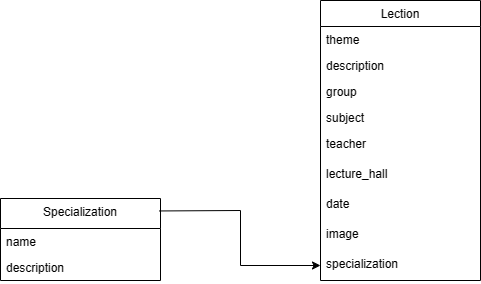

The diagram above was exported from draw.io. Its source (the exported page's mxGraphModel, read from the mxfile embedded in the PNG):
<mxGraphModel dx="832" dy="1650" grid="1" gridSize="10" guides="1" tooltips="1" connect="1" arrows="1" fold="1" page="1" pageScale="1" pageWidth="827" pageHeight="1169" math="0" shadow="0">
  <root>
    <mxCell id="WIyWlLk6GJQsqaUBKTNV-0" />
    <mxCell id="WIyWlLk6GJQsqaUBKTNV-1" parent="WIyWlLk6GJQsqaUBKTNV-0" />
    <mxCell id="zkfFHV4jXpPFQw0GAbJ--0" value="Specialization" style="swimlane;fontStyle=0;align=center;verticalAlign=top;childLayout=stackLayout;horizontal=1;startSize=30;horizontalStack=0;resizeParent=1;resizeLast=0;collapsible=1;marginBottom=0;rounded=0;shadow=0;strokeWidth=1;" parent="WIyWlLk6GJQsqaUBKTNV-1" vertex="1">
      <mxGeometry x="120" y="40" width="160" height="82" as="geometry">
        <mxRectangle x="230" y="140" width="160" height="26" as="alternateBounds" />
      </mxGeometry>
    </mxCell>
    <mxCell id="zkfFHV4jXpPFQw0GAbJ--1" value="name" style="text;align=left;verticalAlign=top;spacingLeft=4;spacingRight=4;overflow=hidden;rotatable=0;points=[[0,0.5],[1,0.5]];portConstraint=eastwest;" parent="zkfFHV4jXpPFQw0GAbJ--0" vertex="1">
      <mxGeometry y="30" width="160" height="26" as="geometry" />
    </mxCell>
    <mxCell id="zkfFHV4jXpPFQw0GAbJ--2" value="description" style="text;align=left;verticalAlign=top;spacingLeft=4;spacingRight=4;overflow=hidden;rotatable=0;points=[[0,0.5],[1,0.5]];portConstraint=eastwest;rounded=0;shadow=0;html=0;" parent="zkfFHV4jXpPFQw0GAbJ--0" vertex="1">
      <mxGeometry y="56" width="160" height="26" as="geometry" />
    </mxCell>
    <mxCell id="zkfFHV4jXpPFQw0GAbJ--17" value="Lection" style="swimlane;fontStyle=0;align=center;verticalAlign=top;childLayout=stackLayout;horizontal=1;startSize=26;horizontalStack=0;resizeParent=1;resizeLast=0;collapsible=1;marginBottom=0;rounded=0;shadow=0;strokeWidth=1;" parent="WIyWlLk6GJQsqaUBKTNV-1" vertex="1">
      <mxGeometry x="440" y="-158" width="160" height="280" as="geometry">
        <mxRectangle x="550" y="140" width="160" height="26" as="alternateBounds" />
      </mxGeometry>
    </mxCell>
    <mxCell id="zkfFHV4jXpPFQw0GAbJ--19" value="theme" style="text;align=left;verticalAlign=top;spacingLeft=4;spacingRight=4;overflow=hidden;rotatable=0;points=[[0,0.5],[1,0.5]];portConstraint=eastwest;rounded=0;shadow=0;html=0;" parent="zkfFHV4jXpPFQw0GAbJ--17" vertex="1">
      <mxGeometry y="26" width="160" height="26" as="geometry" />
    </mxCell>
    <mxCell id="zkfFHV4jXpPFQw0GAbJ--20" value="description" style="text;align=left;verticalAlign=top;spacingLeft=4;spacingRight=4;overflow=hidden;rotatable=0;points=[[0,0.5],[1,0.5]];portConstraint=eastwest;rounded=0;shadow=0;html=0;" parent="zkfFHV4jXpPFQw0GAbJ--17" vertex="1">
      <mxGeometry y="52" width="160" height="26" as="geometry" />
    </mxCell>
    <mxCell id="zkfFHV4jXpPFQw0GAbJ--21" value="group" style="text;align=left;verticalAlign=top;spacingLeft=4;spacingRight=4;overflow=hidden;rotatable=0;points=[[0,0.5],[1,0.5]];portConstraint=eastwest;rounded=0;shadow=0;html=0;" parent="zkfFHV4jXpPFQw0GAbJ--17" vertex="1">
      <mxGeometry y="78" width="160" height="26" as="geometry" />
    </mxCell>
    <mxCell id="zkfFHV4jXpPFQw0GAbJ--22" value="subject" style="text;align=left;verticalAlign=top;spacingLeft=4;spacingRight=4;overflow=hidden;rotatable=0;points=[[0,0.5],[1,0.5]];portConstraint=eastwest;rounded=0;shadow=0;html=0;" parent="zkfFHV4jXpPFQw0GAbJ--17" vertex="1">
      <mxGeometry y="104" width="160" height="26" as="geometry" />
    </mxCell>
    <mxCell id="zkfFHV4jXpPFQw0GAbJ--24" value="teacher" style="text;align=left;verticalAlign=top;spacingLeft=4;spacingRight=4;overflow=hidden;rotatable=0;points=[[0,0.5],[1,0.5]];portConstraint=eastwest;" parent="zkfFHV4jXpPFQw0GAbJ--17" vertex="1">
      <mxGeometry y="130" width="160" height="30" as="geometry" />
    </mxCell>
    <mxCell id="zkfFHV4jXpPFQw0GAbJ--25" value="lecture_hall" style="text;align=left;verticalAlign=top;spacingLeft=4;spacingRight=4;overflow=hidden;rotatable=0;points=[[0,0.5],[1,0.5]];portConstraint=eastwest;" parent="zkfFHV4jXpPFQw0GAbJ--17" vertex="1">
      <mxGeometry y="160" width="160" height="30" as="geometry" />
    </mxCell>
    <mxCell id="-6A96W47vK6MuUnsM8gf-0" value="date" style="text;align=left;verticalAlign=top;spacingLeft=4;spacingRight=4;overflow=hidden;rotatable=0;points=[[0,0.5],[1,0.5]];portConstraint=eastwest;" vertex="1" parent="zkfFHV4jXpPFQw0GAbJ--17">
      <mxGeometry y="190" width="160" height="30" as="geometry" />
    </mxCell>
    <mxCell id="-6A96W47vK6MuUnsM8gf-2" value="image" style="text;align=left;verticalAlign=top;spacingLeft=4;spacingRight=4;overflow=hidden;rotatable=0;points=[[0,0.5],[1,0.5]];portConstraint=eastwest;" vertex="1" parent="zkfFHV4jXpPFQw0GAbJ--17">
      <mxGeometry y="220" width="160" height="30" as="geometry" />
    </mxCell>
    <mxCell id="-6A96W47vK6MuUnsM8gf-3" value="specialization" style="text;align=left;verticalAlign=top;spacingLeft=4;spacingRight=4;overflow=hidden;rotatable=0;points=[[0,0.5],[1,0.5]];portConstraint=eastwest;" vertex="1" parent="zkfFHV4jXpPFQw0GAbJ--17">
      <mxGeometry y="250" width="160" height="30" as="geometry" />
    </mxCell>
    <mxCell id="-6A96W47vK6MuUnsM8gf-4" value="" style="endArrow=classic;html=1;rounded=0;exitX=0.992;exitY=0.152;exitDx=0;exitDy=0;exitPerimeter=0;entryX=0;entryY=0.5;entryDx=0;entryDy=0;" edge="1" parent="WIyWlLk6GJQsqaUBKTNV-1" source="zkfFHV4jXpPFQw0GAbJ--0" target="-6A96W47vK6MuUnsM8gf-3">
      <mxGeometry width="50" height="50" relative="1" as="geometry">
        <mxPoint x="330" y="100" as="sourcePoint" />
        <mxPoint x="380" y="50" as="targetPoint" />
        <Array as="points">
          <mxPoint x="360" y="52" />
          <mxPoint x="360" y="107" />
        </Array>
      </mxGeometry>
    </mxCell>
  </root>
</mxGraphModel>